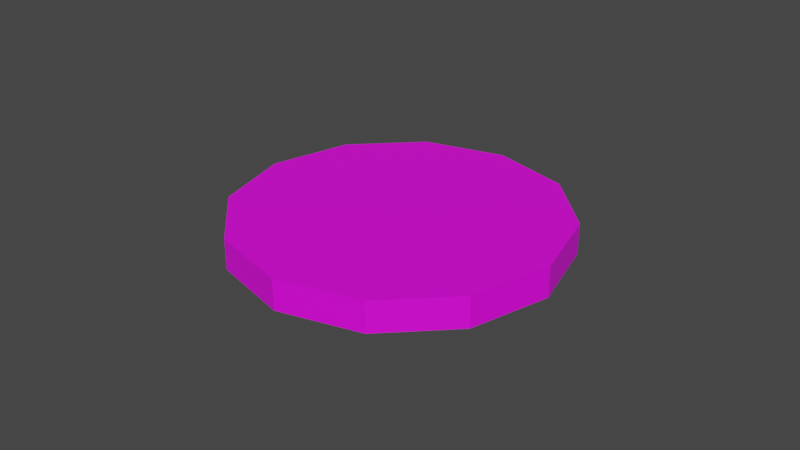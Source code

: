 # Source: finish.blend  (saved by Blender 3.0.42; exported with 4.5.12 LTS)
import bpy
from mathutils import Matrix  # noqa: F401  (used for matrix-valued properties, if any)

bpy.ops.wm.read_factory_settings(use_empty=True)
scene = bpy.context.scene
scene.name = 'Scene'

# ---- collections
col_collection = bpy.data.collections.new('Collection'); scene.collection.children.link(col_collection)

# ---- images (referenced by path relative to the original .blend; pixels are not part of the script)
import os
ASSET_DIR = os.environ.get("B2B_ASSET_DIR", "")  # directory of the original .blend (textures are referenced by path, not embedded)
HERE = os.path.dirname(os.path.abspath(__file__))  # packed textures are extracted next to this script under _unpacked/

def load_image(name, relpath, width, height, colorspace="sRGB"):
    """Load a texture the original file referenced (path relative to the .blend, or extracted next to this script)."""
    p = next((c for c in (os.path.join(HERE, relpath), os.path.join(ASSET_DIR, relpath)) if relpath and os.path.exists(c)), "")
    if p:
        img = bpy.data.images.load(p, check_existing=True)
        img.name = name
    else:  # same state as the original file: an image datablock whose file is absent (Cycles renders it pink)
        img = bpy.data.images.new(name, width, height)
        img.source = "FILE"
        img.filepath = "//" + (relpath or name)
    img.colorspace_settings.name = colorspace
    return img
img_checker_jpg = load_image('checker.jpg', 'checker.jpg', 1024, 1024, 'sRGB')

# ---- materials (node trees are filled in below, after node groups)
mat_material_001 = bpy.data.materials.new('Material.001')
mat_material_001.use_transparent_shadow = False

# ---- material node trees
mat_material_001.use_nodes = True; mat_material_001.node_tree.nodes.clear()
_N = mat_material_001.node_tree.nodes; _L = mat_material_001.node_tree.links
n0 = _N.new('ShaderNodeBsdfPrincipled'); n0.name = 'Principled BSDF'; n0.location = (10, 300)
n0.distribution = 'GGX'
n0.subsurface_method = 'RANDOM_WALK_SKIN'
n0.inputs[3].default_value = 1.45
n0.inputs[27].default_value = (0.0, 0.0, 0.0, 1.0)
n0.inputs[28].default_value = 1.0
n1 = _N.new('ShaderNodeOutputMaterial'); n1.name = 'Material Output'; n1.location = (300, 300)
n2 = _N.new('ShaderNodeTexImage'); n2.name = 'Image Texture'; n2.location = (-280, 280)
n2.image = img_checker_jpg
_L.new(n0.outputs[0], n1.inputs[0])
_L.new(n2.outputs[0], n0.inputs[0])
n1.is_active_output = True

# ---- world
world_world = bpy.data.worlds.new('World'); scene.world = world_world
world_world.use_nodes = True; world_world.node_tree.nodes.clear()
_N = world_world.node_tree.nodes; _L = world_world.node_tree.links
n0 = _N.new('ShaderNodeOutputWorld'); n0.name = 'World Output'; n0.location = (300, 300)
n1 = _N.new('ShaderNodeBackground'); n1.name = 'Background'; n1.location = (10, 300)
n1.inputs[0].default_value = (0.05088, 0.05088, 0.05088, 1.0)
_L.new(n1.outputs[0], n0.inputs[0])
n0.is_active_output = True
world_world.color = (0.05088, 0.05088, 0.05088)
world_world.use_sun_shadow = False
world_world.sun_shadow_jitter_overblur = 0.0

# ---- meshes
me_cylinder = bpy.data.meshes.new('Cylinder')
me_cylinder.from_pydata([(0.0, 1.0, -1.0), (0.0, 1.0, 1.0), (0.5, 0.866, -1.0), (0.5, 0.866, 1.0), (0.866, 0.5, -1.0), (0.866, 0.5, 1.0), (1.0, -4.371e-08, -1.0), (1.0, -4.371e-08, 1.0), (0.866, -0.5, -1.0), (0.866, -0.5, 1.0), (0.5, -0.866, -1.0), (0.5, -0.866, 1.0), (-8.742e-08, -1.0, -1.0), (-8.742e-08, -1.0, 1.0), (-0.5, -0.866, -1.0), (-0.5, -0.866, 1.0), (-0.866, -0.5, -1.0), (-0.866, -0.5, 1.0), (-1.0, 1.192e-08, -1.0), (-1.0, 1.192e-08, 1.0), (-0.866, 0.5, -1.0), (-0.866, 0.5, 1.0), (-0.5, 0.866, -1.0), (-0.5, 0.866, 1.0)], [], [(0, 1, 3, 2), (2, 3, 5, 4), (4, 5, 7, 6), (6, 7, 9, 8), (8, 9, 11, 10), (10, 11, 13, 12), (12, 13, 15, 14), (14, 15, 17, 16), (16, 17, 19, 18), (18, 19, 21, 20), (3, 1, 23, 21, 19, 17, 15, 13, 11, 9, 7, 5), (20, 21, 23, 22), (22, 23, 1, 0), (0, 2, 4, 6, 8, 10, 12, 14, 16, 18, 20, 22)])
_uv = me_cylinder.uv_layers.new(name='UVMap')
_uv.uv.foreach_set('vector', [0.9912, 0.5121, 0.9912, 0.979, 0.7399, 0.979, 0.7399, 0.5121, 0.7399, 0.5121, 0.7399, 0.979, 0.4497, 0.979, 0.4497, 0.5121, 0.4497, 0.5121, 0.4497, 0.979, 0.1983, 0.979, 0.1983, 0.5121, 0.1983, 0.5121, 0.1983, 0.979, 0.05321, 0.979, 0.05321, 0.5121, 0.9912, 0.04512, 0.9912, 0.5121, 0.8461, 0.5121, 0.8461, 0.04512, 0.8461, 0.04512, 0.8461, 0.5121, 0.5948, 0.5121, 0.5948, 0.04512, 0.2994, 0.151, 0.2994, 0.8826, 0.1477, 0.8826, 0.1477, 0.151, 0.1477, 0.151, 0.1477, 0.8826, 0.01638, 0.8826, 0.01638, 0.151, 0.9967, 0.151, 0.9967, 0.8826, 0.9208, 0.8826, 0.9208, 0.151, 0.9208, 0.151, 0.9208, 0.8826, 0.7895, 0.8826, 0.7895, 0.151, 0.3959, 0.01873, 0.6039, 0.01873, 0.784, 0.1486, 0.8881, 0.3736, 0.8881, 0.6333, 0.784, 0.8583, 0.6039, 0.9881, 0.3959, 0.9881, 0.2157, 0.8583, 0.1117, 0.6333, 0.1117, 0.3736, 0.2157, 0.1486, 0.7895, 0.151, 0.7895, 0.8826, 0.6379, 0.8826, 0.6379, 0.151, 0.6379, 0.151, 0.6379, 0.8826, 0.5065, 0.8826, 0.5065, 0.151, 0.1317, 0.953, 0.04673, 0.8918, -0.002304, 0.7857, -0.002304, 0.6632, 0.04673, 0.5572, 0.1317, 0.4959, 0.2297, 0.4959, 0.3147, 0.5572, 0.3637, 0.6632, 0.3637, 0.7857, 0.3147, 0.8918, 0.2297, 0.953])
me_cylinder.materials.append(mat_material_001)
me_cylinder.use_remesh_fix_poles = True
me_cylinder.use_remesh_preserve_attributes = False
me_cylinder.update()

# ---- objects
ob_cylinder = bpy.data.objects.new('Cylinder', me_cylinder)

# ---- transforms, parenting, visibility, modifiers, constraints
ob_cylinder.location = (0.0, 0.0, 0.0)
ob_cylinder.rotation_euler = (0.0, -0.0, 0.5236)
ob_cylinder.scale = (3.395, 3.395, 0.3199)

# ---- collection membership
col_collection.objects.link(ob_cylinder)

# ---- scene / render settings (as saved in the file)
scene.frame_start = 1; scene.frame_end = 250; scene.frame_set(1)
scene.render.engine = 'BLENDER_EEVEE_NEXT'
scene.cycles.sampling_pattern = 'TABULATED_SOBOL'
scene.cycles.use_light_tree = False
scene.view_settings.view_transform = 'Filmic'
bpy.context.view_layer.update()

# ---- added for rendering (the .blend has no active camera and no usable light): camera, sun
cam_auto = bpy.data.cameras.new('AutoCamera')
cam_auto.lens = 50.0
cam_auto.sensor_width = 36.0
cam_auto.clip_end = 1000.0
ob_auto_camera = bpy.data.objects.new('AutoCamera', cam_auto)
scene.collection.objects.link(ob_auto_camera)
ob_auto_camera.location = (12.1506, -14.5807, 9.72045)
ob_auto_camera.rotation_euler = (1.09748, -7.21219e-08, 0.694738)
scene.camera = ob_auto_camera
light_auto_sun = bpy.data.lights.new('AutoSun', 'SUN')
light_auto_sun.energy = 3.0
light_auto_sun.angle = 0.0523599
ob_auto_sun = bpy.data.objects.new('AutoSun', light_auto_sun)
scene.collection.objects.link(ob_auto_sun)
ob_auto_sun.rotation_euler = (0.872665, 0.174533, 0.523599)
bpy.context.view_layer.update()

